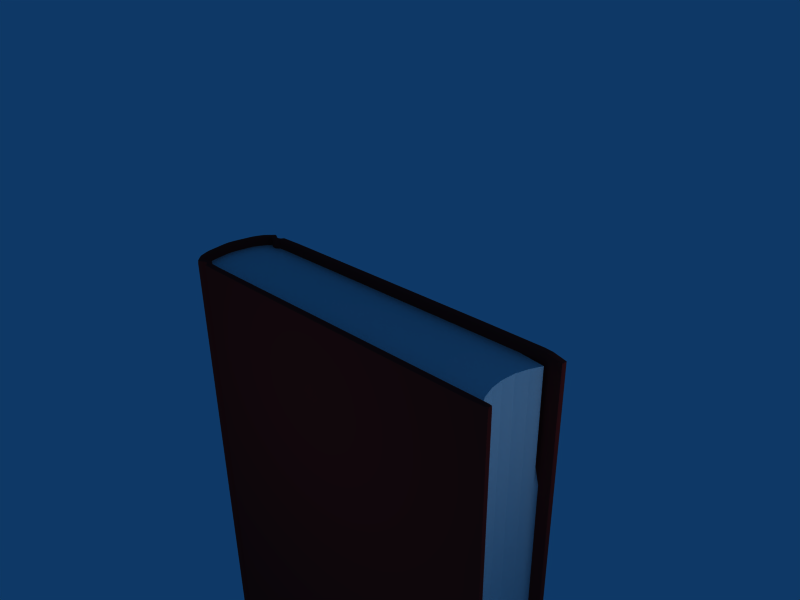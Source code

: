 # Source: book.blend  (saved by Blender 2.45.0; exported with 4.5.12 LTS)
import bpy
from mathutils import Matrix  # noqa: F401  (used for matrix-valued properties, if any)

bpy.ops.wm.read_factory_settings(use_empty=True)
scene = bpy.context.scene
scene.name = 'Scene'

# ---- collections
col_collection_1 = bpy.data.collections.new('Collection 1'); scene.collection.children.link(col_collection_1)

# ---- materials (node trees are filled in below, after node groups)
mat_leather = bpy.data.materials.new('Leather')
mat_leather.alpha_threshold = 0.0
mat_leather.diffuse_color = (0.4502, 0.09401, 0.09401, 1.0)
mat_leather.roughness = 0.5
mat_leather.specular_intensity = 0.8592
mat_leather.line_color = (0.0, 0.0, 0.0, 1.0)
mat_leather_001 = bpy.data.materials.new('Leather.001')
mat_leather_001.alpha_threshold = 0.0
mat_leather_001.diffuse_color = (0.85, 0.85, 0.85, 1.0)
mat_leather_001.roughness = 0.5
mat_leather_001.specular_intensity = 0.8592
mat_leather_001.line_color = (0.0, 0.0, 0.0, 1.0)
mat_leather_002 = bpy.data.materials.new('Leather.002')
mat_leather_002.alpha_threshold = 0.0
mat_leather_002.diffuse_color = (0.85, 0.85, 0.85, 1.0)
mat_leather_002.roughness = 0.5
mat_leather_002.specular_intensity = 0.8592
mat_leather_002.line_color = (0.0, 0.0, 0.0, 1.0)

# ---- material node trees

# ---- world
world_world = bpy.data.worlds.new('World'); scene.world = world_world
world_world.color = (0.05656, 0.2208, 0.4)
world_world.use_sun_shadow = False
world_world.sun_shadow_jitter_overblur = 0.0
world_world.cycles.sampling_method = 'MANUAL'
world_world.cycles.sample_map_resolution = 256

# ---- cameras
cam_camera = bpy.data.cameras.new('Camera')
cam_camera.passepartout_alpha = 0.2
cam_camera.clip_end = 100.0
cam_camera.lens = 35.0
cam_camera.ortho_scale = 7.314
cam_camera.show_passepartout = False
cam_camera.show_safe_areas = True
cam_camera.dof.focus_distance = 0.0
cam_camera.dof.aperture_fstop = 128.0

# ---- lights
light_lamp = bpy.data.lights.new('Lamp', 'POINT')
light_lamp.transmission_factor = 0.0
light_lamp.energy = 100.0
light_lamp.shadow_buffer_clip_start = 0.5
light_lamp.shadow_soft_size = 1.0
light_lamp.shadow_maximum_resolution = 0.006
light_lamp.use_absolute_resolution = True
light_lamp.cycles.use_multiple_importance_sampling = False
light_spot = bpy.data.lights.new('Spot', 'POINT')
light_spot.transmission_factor = 0.0
light_spot.cutoff_distance = 30.0
light_spot.energy = 100.0
light_spot.shadow_buffer_clip_start = 1.001
light_spot.shadow_soft_size = 1.0
light_spot.shadow_maximum_resolution = 0.006
light_spot.use_absolute_resolution = True
light_spot.cycles.use_multiple_importance_sampling = False

# ---- meshes
me_circle = bpy.data.meshes.new('Circle')
me_circle.from_pydata([(-0.9, 1.0, 0.0), (-0.9, -4.0, 0.0), (-1.0, -4.0, 0.0), (-1.0, 1.0, 0.0), (-0.9494, -4.033, 0.0), (-0.8752, -4.02, 0.0), (-0.8616, -4.043, 0.0), (-0.9264, -4.075, 0.0), (-0.847, -4.061, 0.0), (-0.9293, -4.095, 0.0), (-0.8494, -4.121, 0.0), (-0.9318, -4.12, 0.0), (-0.8724, -4.165, 0.0), (-0.956, -4.158, 0.0), (-0.8937, -4.208, 0.0), (-0.3024, -4.49, 0.0), (-0.6907, -4.419, 0.0), (-0.8554, -4.345, 0.0), (-0.9843, -4.214, 0.0), (-0.8148, -4.281, 0.0), (-0.6484, -4.366, 0.0), (-0.3024, -4.421, 0.0), (0.04365, -4.366, 0.0), (0.2101, -4.281, 0.0), (0.3795, -4.214, 0.0), (0.2507, -4.345, 0.0), (0.0859, -4.419, 0.0), (0.2889, -4.208, 0.0), (0.3513, -4.158, 0.0), (0.2677, -4.165, 0.0), (0.3271, -4.12, 0.0), (0.2447, -4.121, 0.0), (0.3246, -4.095, 0.0), (0.2423, -4.061, 0.0), (0.3217, -4.075, 0.0), (0.2569, -4.043, 0.0), (0.2704, -4.02, 0.0), (0.3446, -4.033, 0.0), (0.3952, 1.0, 0.0), (0.3952, -4.0, 0.0), (0.2952, -4.0, 0.0), (0.2952, 1.0, 0.0), (-0.6484, -4.366, 7.0), (-0.3024, -4.421, 7.0), (0.04365, -4.366, 7.0), (-0.3024, -4.49, 7.0), (0.0859, -4.419, 7.0), (0.2952, -4.0, 7.0), (0.2952, 1.0, 7.0), (0.3952, 1.0, 7.0), (0.3952, -4.0, 7.0), (0.2704, -4.02, 7.0), (0.3446, -4.033, 7.0), (0.2569, -4.043, 7.0), (0.3217, -4.075, 7.0), (0.2423, -4.061, 7.0), (0.3246, -4.095, 7.0), (0.2447, -4.121, 7.0), (0.3271, -4.12, 7.0), (0.2677, -4.165, 7.0), (0.3513, -4.158, 7.0), (0.2889, -4.208, 7.0), (0.2507, -4.345, 7.0), (0.3795, -4.214, 7.0), (0.2101, -4.281, 7.0), (-0.8148, -4.281, 7.0), (-0.8937, -4.208, 7.0), (-0.956, -4.158, 7.0), (-0.9843, -4.214, 7.0), (-0.8554, -4.345, 7.0), (-0.6907, -4.419, 7.0), (-0.8724, -4.165, 7.0), (-0.9318, -4.12, 7.0), (-0.8494, -4.121, 7.0), (-0.9293, -4.095, 7.0), (-0.847, -4.061, 7.0), (-0.9264, -4.075, 7.0), (-0.8616, -4.043, 7.0), (-0.9494, -4.033, 7.0), (-0.8752, -4.02, 7.0), (-1.0, -4.0, 7.0), (-0.9, -4.0, 7.0), (-0.9, 1.0, 7.0), (-1.0, 1.0, 7.0), (-0.3024, -4.421, 6.86), (-0.6484, -4.366, 6.86), (0.04365, -4.366, 6.86), (-0.3024, -4.49, 6.86), (0.0859, -4.419, 6.86), (0.2952, 1.0, 6.86), (0.2952, -4.0, 6.86), (0.3952, -4.0, 6.86), (0.3952, 1.0, 6.86), (0.2704, -4.02, 6.86), (0.3446, -4.033, 6.86), (0.2569, -4.043, 6.86), (0.3217, -4.075, 6.86), (0.2423, -4.061, 6.86), (0.3246, -4.095, 6.86), (0.2447, -4.121, 6.86), (0.3271, -4.12, 6.86), (0.2677, -4.165, 6.86), (0.3513, -4.158, 6.86), (0.2889, -4.208, 6.86), (0.2507, -4.345, 6.86), (0.3795, -4.214, 6.86), (0.2101, -4.281, 6.86), (-0.8148, -4.281, 6.86), (-0.8937, -4.208, 6.86), (-0.956, -4.158, 6.86), (-0.9843, -4.214, 6.86), (-0.8554, -4.345, 6.86), (-0.6907, -4.419, 6.86), (-0.8724, -4.165, 6.86), (-0.9318, -4.12, 6.86), (-0.8494, -4.121, 6.86), (-0.9293, -4.095, 6.86), (-0.847, -4.061, 6.86), (-0.9264, -4.075, 6.86), (-0.8616, -4.043, 6.86), (-0.9494, -4.033, 6.86), (-0.8752, -4.02, 6.86), (-1.0, -4.0, 6.86), (-0.9, -4.0, 6.86), (-0.9, 1.0, 6.86), (-1.0, 1.0, 6.86), (-0.3024, -4.421, 0.1715), (-0.6484, -4.366, 0.1715), (0.04365, -4.366, 0.1715), (-0.3024, -4.49, 0.1715), (0.0859, -4.419, 0.1715), (0.2952, 1.0, 0.1715), (0.2952, -4.0, 0.1715), (0.3952, -4.0, 0.1715), (0.3952, 1.0, 0.1715), (0.2704, -4.02, 0.1715), (0.3446, -4.033, 0.1715), (0.2569, -4.043, 0.1715), (0.3217, -4.075, 0.1715), (0.2423, -4.061, 0.1715), (0.3246, -4.095, 0.1715), (0.2447, -4.121, 0.1715), (0.3271, -4.12, 0.1715), (0.2677, -4.165, 0.1715), (0.3513, -4.158, 0.1715), (0.2889, -4.208, 0.1715), (0.2507, -4.345, 0.1715), (0.3795, -4.214, 0.1715), (0.2101, -4.281, 0.1715), (-0.8148, -4.281, 0.1715), (-0.8937, -4.208, 0.1715), (-0.956, -4.158, 0.1715), (-0.9843, -4.214, 0.1715), (-0.8554, -4.345, 0.1715), (-0.6907, -4.419, 0.1715), (-0.8724, -4.165, 0.1715), (-0.9318, -4.12, 0.1715), (-0.8494, -4.121, 0.1715), (-0.9293, -4.095, 0.1715), (-0.847, -4.061, 0.1715), (-0.9264, -4.075, 0.1715), (-0.8616, -4.043, 0.1715), (-0.9494, -4.033, 0.1715), (-0.8752, -4.02, 0.1715), (-1.0, -4.0, 0.1715), (-0.9, -4.0, 0.1715), (-0.9, 1.0, 0.1715), (-1.0, 1.0, 0.1715), (0.2952, 0.85, 0.0), (0.2952, 0.85, 7.0), (0.2952, 0.85, 0.1715), (-0.9, 0.825, 0.0), (-0.9, 0.825, 7.0), (-0.9, 0.825, 0.1715), (0.2952, 0.85, 6.86), (0.07958, 0.7278, 6.864), (-0.108, 0.6709, 6.864), (-0.3031, 0.6517, 6.864), (-0.4982, 0.6709, 6.864), (-0.6858, 0.7278, 6.864), (-0.9, 0.825, 6.86), (-0.9, 0.8262, 0.1482), (-0.6858, 0.729, 0.1522), (-0.4982, 0.6721, 0.1522), (-0.3031, 0.6529, 0.1522), (-0.108, 0.6721, 0.1522), (0.07961, 0.729, 0.1522), (0.2953, 0.8512, 0.1482), (-0.9, -3.999, 0.1482), (-0.8751, -4.019, 0.1482), (-0.8616, -4.042, 0.1482), (-0.847, -4.06, 0.1482), (-0.8494, -4.12, 0.1482), (-0.8724, -4.164, 0.1482), (-0.8936, -4.207, 0.1482), (-0.8148, -4.28, 0.1482), (0.2101, -4.28, 0.1482), (0.289, -4.207, 0.1482), (0.2677, -4.164, 0.1482), (0.2447, -4.12, 0.1482), (0.2423, -4.06, 0.1482), (0.2569, -4.042, 0.1482), (0.2705, -4.019, 0.1482), (0.2953, -3.999, 0.1482), (0.04368, -4.365, 0.1482), (-0.6484, -4.365, 0.1482), (-0.3023, -4.42, 0.1482)], [], [(0, 3, 2), (39, 38, 40), (1, 2, 4), (5, 1, 4), (39, 40, 36), (37, 39, 36), (6, 5, 4), (37, 36, 35), (6, 4, 7), (34, 37, 35), (8, 6, 7), (34, 35, 33), (10, 8, 7), (34, 33, 31), (10, 7, 9), (32, 34, 31), (10, 9, 11), (30, 32, 31), (10, 11, 13), (28, 30, 31), (12, 10, 13), (28, 31, 29), (12, 13, 18), (24, 28, 29), (14, 12, 18), (24, 29, 27), (19, 14, 18), (24, 27, 23), (19, 18, 17), (25, 24, 23), (20, 19, 17), (25, 23, 22), (20, 17, 16), (26, 25, 22), (21, 20, 16), (26, 22, 21), (21, 16, 15), (15, 26, 21), (43, 46, 45), (45, 70, 43), (43, 44, 46), (70, 42, 43), (44, 62, 46), (70, 69, 42), (44, 64, 62), (69, 65, 42), (64, 63, 62), (69, 68, 65), (64, 61, 63), (68, 66, 65), (61, 59, 63), (68, 71, 66), (59, 60, 63), (68, 67, 71), (59, 57, 60), (67, 73, 71), (57, 58, 60), (67, 72, 73), (57, 56, 58), (72, 74, 73), (57, 54, 56), (74, 76, 73), (57, 55, 54), (76, 75, 73), (55, 53, 54), (76, 77, 75), (53, 52, 54), (76, 78, 77), (53, 51, 52), (78, 79, 77), (51, 50, 52), (51, 47, 50), (78, 81, 79), (78, 80, 81), (47, 49, 50), (80, 83, 82), (84, 43, 42, 85), (86, 44, 43, 84), (87, 45, 46, 88), (91, 50, 49, 92), (92, 49, 48, 89), (90, 47, 51, 93), (94, 52, 50, 91), (93, 51, 53, 95), (96, 54, 52, 94), (95, 53, 55, 97), (98, 56, 54, 96), (97, 55, 57, 99), (100, 58, 56, 98), (99, 57, 59, 101), (102, 60, 58, 100), (101, 59, 61, 103), (88, 46, 62, 104), (104, 62, 63, 105), (105, 63, 60, 102), (103, 61, 64, 106), (106, 64, 44, 86), (85, 42, 65, 107), (107, 65, 66, 108), (109, 67, 68, 110), (110, 68, 69, 111), (111, 69, 70, 112), (112, 70, 45, 87), (108, 66, 71, 113), (114, 72, 67, 109), (113, 71, 73, 115), (116, 74, 72, 114), (115, 73, 75, 117), (118, 76, 74, 116), (117, 75, 77, 119), (120, 78, 76, 118), (119, 77, 79, 121), (122, 80, 78, 120), (121, 79, 81, 123), (124, 82, 83, 125), (125, 83, 80, 122), (21, 126, 127, 20), (126, 84, 85, 127), (22, 128, 126, 21), (128, 86, 84, 126), (15, 129, 130, 26), (129, 87, 88, 130), (39, 133, 134, 38), (133, 91, 92, 134), (38, 134, 131, 41), (134, 92, 89, 131), (40, 132, 135, 36), (132, 90, 93, 135), (37, 136, 133, 39), (136, 94, 91, 133), (36, 135, 137, 35), (135, 93, 95, 137), (34, 138, 136, 37), (138, 96, 94, 136), (35, 137, 139, 33), (137, 95, 97, 139), (32, 140, 138, 34), (140, 98, 96, 138), (33, 139, 141, 31), (139, 97, 99, 141), (30, 142, 140, 32), (142, 100, 98, 140), (31, 141, 143, 29), (141, 99, 101, 143), (28, 144, 142, 30), (144, 102, 100, 142), (29, 143, 145, 27), (143, 101, 103, 145), (26, 130, 146, 25), (130, 88, 104, 146), (25, 146, 147, 24), (146, 104, 105, 147), (24, 147, 144, 28), (147, 105, 102, 144), (27, 145, 148, 23), (145, 103, 106, 148), (23, 148, 128, 22), (148, 106, 86, 128), (20, 127, 149, 19), (127, 85, 107, 149), (19, 149, 150, 14), (149, 107, 108, 150), (13, 151, 152, 18), (151, 109, 110, 152), (18, 152, 153, 17), (152, 110, 111, 153), (17, 153, 154, 16), (153, 111, 112, 154), (16, 154, 129, 15), (154, 112, 87, 129), (14, 150, 155, 12), (150, 108, 113, 155), (11, 156, 151, 13), (156, 114, 109, 151), (12, 155, 157, 10), (155, 113, 115, 157), (9, 158, 156, 11), (158, 116, 114, 156), (10, 157, 159, 8), (157, 115, 117, 159), (7, 160, 158, 9), (160, 118, 116, 158), (8, 159, 161, 6), (159, 117, 119, 161), (4, 162, 160, 7), (162, 120, 118, 160), (6, 161, 163, 5), (161, 119, 121, 163), (2, 164, 162, 4), (164, 122, 120, 162), (5, 163, 165, 1), (163, 121, 123, 165), (0, 166, 167, 3), (166, 124, 125, 167), (3, 167, 164, 2), (167, 125, 122, 164), (41, 168, 38), (168, 40, 38), (47, 169, 49), (169, 48, 49), (48, 169, 174, 89), (169, 47, 90, 174), (131, 170, 168, 41), (170, 132, 40, 168), (89, 174, 170, 131), (174, 90, 132, 170), (1, 171, 2), (171, 0, 2), (82, 172, 80), (172, 81, 80), (81, 172, 180, 123), (172, 82, 124, 180), (165, 173, 171, 1), (0, 171, 173, 166), (123, 180, 173, 165), (180, 124, 166, 173), (90, 174, 187, 203), (180, 123, 188, 181), (179, 180, 181, 182), (178, 179, 182, 183), (177, 178, 183, 184), (176, 177, 184, 185), (175, 176, 185, 186), (174, 175, 186, 187), (123, 121, 189, 188), (121, 119, 190, 189), (119, 117, 191, 190), (117, 115, 192, 191), (115, 113, 193, 192), (113, 108, 194, 193), (108, 107, 195, 194), (107, 85, 205, 195), (86, 106, 196, 204), (106, 103, 197, 196), (103, 101, 198, 197), (101, 99, 199, 198), (99, 97, 200, 199), (97, 95, 201, 200), (95, 93, 202, 201), (93, 90, 203, 202), (84, 86, 204, 206), (85, 84, 206, 205), (203, 187, 186), (182, 181, 188), (183, 182, 188), (203, 186, 185), (184, 183, 188), (203, 185, 184), (203, 184, 188), (203, 188, 189), (202, 203, 189), (202, 189, 190), (201, 202, 190), (201, 190, 191), (200, 201, 191), (200, 191, 192), (199, 200, 192), (199, 192, 193), (198, 199, 193), (198, 193, 194), (197, 198, 194), (197, 194, 195), (196, 197, 195), (196, 195, 205), (204, 196, 205), (204, 205, 206), (90, 174, 175), (179, 180, 123), (178, 179, 123), (90, 175, 176), (177, 178, 123), (90, 176, 177), (90, 177, 123), (90, 123, 121), (93, 90, 121), (93, 121, 119), (95, 93, 119), (95, 119, 117), (97, 95, 117), (97, 117, 115), (99, 97, 115), (99, 115, 113), (101, 99, 113), (101, 113, 108), (103, 101, 108), (103, 108, 107), (106, 103, 107), (106, 107, 85), (86, 106, 85), (86, 85, 84)])
me_circle.polygons.foreach_set('material_index', [0, 0, 0, 0, 0, 0, 0, 0, 0, 0, 0, 0, 0, 0, 0, 0, 0, 0, 0, 0, 0, 0, 0, 0, 0, 0, 0, 0, 0, 0, 0, 0, 0, 0, 0, 0, 0, 0, 0, 0, 0, 0, 0, 0, 0, 0, 0, 0, 0, 0, 0, 0, 0, 0, 0, 0, 0, 0, 0, 0, 0, 0, 0, 0, 0, 0, 0, 0, 0, 0, 0, 0, 0, 0, 0, 0, 0, 0, 0, 0, 0, 0, 0, 0, 0, 0, 0, 0, 0, 0, 0, 0, 0, 0, 0, 0, 0, 0, 0, 0, 0, 0, 0, 0, 0, 0, 0, 0, 0, 0, 0, 0, 0, 0, 0, 0, 0, 0, 0, 0, 0, 0, 0, 0, 0, 0, 0, 0, 0, 0, 0, 0, 0, 0, 0, 0, 0, 0, 0, 0, 0, 0, 0, 0, 0, 0, 0, 0, 0, 0, 0, 0, 0, 0, 0, 0, 0, 0, 0, 0, 0, 0, 0, 0, 0, 0, 0, 0, 0, 0, 0, 0, 0, 0, 0, 0, 0, 0, 0, 0, 0, 0, 0, 0, 0, 0, 0, 0, 0, 0, 0, 0, 0, 0, 0, 0, 0, 0, 0, 0, 0, 0, 0, 0, 0, 0, 0, 0, 0, 0, 0, 0, 0, 0, 0, 0, 1, 1, 1, 1, 1, 1, 1, 1, 1, 1, 1, 1, 1, 1, 1, 1, 1, 1, 1, 1, 1, 1, 1, 1, 1, 1, 2, 2, 2, 2, 2, 2, 2, 2, 2, 2, 2, 2, 2, 2, 2, 2, 2, 2, 2, 2, 2, 2, 2, 2, 1, 1, 1, 1, 1, 1, 1, 1, 1, 1, 1, 1, 1, 1, 1, 1, 1, 1, 1, 1, 1, 1, 1, 1])
_k = {(2, 3): 0.87451, (0, 3): 0.87451, (1, 5): 0.87451, (2, 4): 0.87451, (5, 6): 0.87451, (4, 7): 0.87451, (6, 8): 0.87451, (7, 9): 0.87451, (8, 10): 0.87451, (9, 11): 0.87451, (10, 12): 0.87451, (11, 13): 0.87451, (12, 14): 0.87451, (15, 16): 0.87451, (16, 17): 0.87451, (17, 18): 0.87451, (13, 18): 0.87451, (14, 19): 0.87451, (19, 20): 0.87451, (22, 23): 0.87451, (23, 27): 0.87451, (24, 28): 0.87451, (24, 25): 0.87451, (25, 26): 0.87451, (27, 29): 0.87451, (28, 30): 0.87451, (29, 31): 0.87451, (30, 32): 0.87451, (31, 33): 0.87451, (32, 34): 0.87451, (33, 35): 0.87451, (34, 37): 0.87451, (35, 36): 0.87451, (37, 39): 0.87451, (36, 40): 0.87451, (38, 41): 0.87451, (38, 39): 0.87451, (15, 26): 0.87451, (21, 22): 0.87451, (20, 21): 0.87451, (0, 2): 0.87451, (1, 2): 0.87451, (38, 40): 0.87451, (39, 40): 0.87451, (1, 4): 0.87451, (4, 5): 0.87451, (36, 39): 0.87451, (36, 37): 0.87451, (4, 6): 0.87451, (35, 37): 0.87451, (6, 7): 0.87451, (34, 35): 0.87451, (7, 8): 0.87451, (33, 34): 0.87451, (7, 10): 0.87451, (31, 34): 0.87451, (9, 10): 0.87451, (31, 32): 0.87451, (10, 11): 0.87451, (30, 31): 0.87451, (10, 13): 0.87451, (28, 31): 0.87451, (12, 13): 0.87451, (28, 29): 0.87451, (12, 18): 0.87451, (24, 29): 0.87451, (14, 18): 0.87451, (24, 27): 0.87451, (18, 19): 0.87451, (23, 24): 0.87451, (17, 19): 0.87451, (23, 25): 0.87451, (17, 20): 0.87451, (22, 25): 0.87451, (16, 20): 0.87451, (22, 26): 0.87451, (16, 21): 0.87451, (21, 26): 0.87451, (15, 21): 0.87451, (42, 43): 0.87451, (43, 44): 0.87451, (45, 46): 0.87451, (49, 50): 0.87451, (48, 49): 0.87451, (47, 51): 0.87451, (50, 52): 0.87451, (51, 53): 0.87451, (52, 54): 0.87451, (53, 55): 0.87451, (54, 56): 0.87451, (55, 57): 0.87451, (56, 58): 0.87451, (57, 59): 0.87451, (58, 60): 0.87451, (59, 61): 0.87451, (46, 62): 0.87451, (62, 63): 0.87451, (60, 63): 0.87451, (61, 64): 0.87451, (44, 64): 0.87451, (42, 65): 0.87451, (65, 66): 0.87451, (67, 68): 0.87451, (68, 69): 0.87451, (69, 70): 0.87451, (45, 70): 0.87451, (66, 71): 0.87451, (67, 72): 0.87451, (71, 73): 0.87451, (72, 74): 0.87451, (73, 75): 0.87451, (74, 76): 0.87451, (75, 77): 0.87451, (76, 78): 0.87451, (77, 79): 0.87451, (78, 80): 0.87451, (79, 81): 0.87451, (82, 83): 0.87451, (80, 83): 0.87451, (43, 46): 0.87451, (43, 45): 0.87451, (43, 70): 0.87451, (44, 46): 0.87451, (42, 70): 0.87451, (44, 62): 0.87451, (42, 69): 0.87451, (62, 64): 0.87451, (65, 69): 0.87451, (63, 64): 0.87451, (65, 68): 0.87451, (61, 63): 0.87451, (66, 68): 0.87451, (59, 63): 0.87451, (68, 71): 0.87451, (59, 60): 0.87451, (67, 71): 0.87451, (57, 60): 0.87451, (67, 73): 0.87451, (57, 58): 0.87451, (72, 73): 0.87451, (56, 57): 0.87451, (73, 74): 0.87451, (54, 57): 0.87451, (73, 76): 0.87451, (54, 55): 0.87451, (75, 76): 0.87451, (53, 54): 0.87451, (76, 77): 0.87451, (52, 53): 0.87451, (77, 78): 0.87451, (51, 52): 0.87451, (78, 79): 0.87451, (50, 51): 0.87451, (47, 50): 0.87451, (78, 81): 0.87451, (80, 81): 0.87451, (47, 49): 0.87451, (80, 82): 0.87451, (43, 84): 0.87451, (42, 85): 0.87451, (44, 86): 0.87451, (45, 87): 0.87451, (46, 88): 0.87451, (48, 89): 0.87451, (47, 90): 0.87451, (50, 91): 0.87451, (49, 92): 0.87451, (51, 93): 0.87451, (52, 94): 0.87451, (53, 95): 0.87451, (54, 96): 0.87451, (55, 97): 0.87451, (56, 98): 0.87451, (57, 99): 0.87451, (58, 100): 0.87451, (59, 101): 0.87451, (60, 102): 0.87451, (61, 103): 0.87451, (62, 104): 0.87451, (63, 105): 0.87451, (64, 106): 0.87451, (65, 107): 0.87451, (66, 108): 0.87451, (67, 109): 0.87451, (68, 110): 0.87451, (69, 111): 0.87451, (70, 112): 0.87451, (71, 113): 0.87451, (72, 114): 0.87451, (73, 115): 0.87451, (74, 116): 0.87451, (75, 117): 0.87451, (76, 118): 0.87451, (77, 119): 0.87451, (78, 120): 0.87451, (79, 121): 0.87451, (80, 122): 0.87451, (81, 123): 0.87451, (82, 124): 0.87451, (83, 125): 0.87451, (84, 85): 1.0, (84, 86): 1.0, (90, 93): 1.0, (93, 95): 1.0, (95, 97): 1.0, (97, 99): 1.0, (99, 101): 1.0, (101, 103): 1.0, (103, 106): 1.0, (86, 106): 1.0, (85, 107): 1.0, (107, 108): 1.0, (108, 113): 1.0, (113, 115): 1.0, (115, 117): 1.0, (117, 119): 1.0, (119, 121): 1.0, (121, 123): 1.0, (21, 126): 0.87451, (84, 126): 0.87451, (20, 127): 0.87451, (85, 127): 0.87451, (22, 128): 0.87451, (86, 128): 0.87451, (15, 129): 0.87451, (87, 129): 0.87451, (26, 130): 0.87451, (88, 130): 0.87451, (41, 131): 0.87451, (89, 131): 0.87451, (40, 132): 0.87451, (90, 132): 0.87451, (39, 133): 0.87451, (91, 133): 0.87451, (38, 134): 0.87451, (92, 134): 0.87451, (36, 135): 0.87451, (93, 135): 0.87451, (37, 136): 0.87451, (94, 136): 0.87451, (35, 137): 0.87451, (95, 137): 0.87451, (34, 138): 0.87451, (96, 138): 0.87451, (33, 139): 0.87451, (97, 139): 0.87451, (32, 140): 0.87451, (98, 140): 0.87451, (31, 141): 0.87451, (99, 141): 0.87451, (30, 142): 0.87451, (100, 142): 0.87451, (29, 143): 0.87451, (101, 143): 0.87451, (28, 144): 0.87451, (102, 144): 0.87451, (27, 145): 0.87451, (103, 145): 0.87451, (25, 146): 0.87451, (104, 146): 0.87451, (24, 147): 0.87451, (105, 147): 0.87451, (23, 148): 0.87451, (106, 148): 0.87451, (19, 149): 0.87451, (107, 149): 0.87451, (14, 150): 0.87451, (108, 150): 0.87451, (13, 151): 0.87451, (109, 151): 0.87451, (18, 152): 0.87451, (110, 152): 0.87451, (17, 153): 0.87451, (111, 153): 0.87451, (16, 154): 0.87451, (112, 154): 0.87451, (12, 155): 0.87451, (113, 155): 0.87451, (11, 156): 0.87451, (114, 156): 0.87451, (10, 157): 0.87451, (115, 157): 0.87451, (9, 158): 0.87451, (116, 158): 0.87451, (8, 159): 0.87451, (117, 159): 0.87451, (7, 160): 0.87451, (118, 160): 0.87451, (6, 161): 0.87451, (119, 161): 0.87451, (4, 162): 0.87451, (120, 162): 0.87451, (5, 163): 0.87451, (121, 163): 0.87451, (2, 164): 0.87451, (122, 164): 0.87451, (1, 165): 0.87451, (123, 165): 0.87451, (0, 166): 0.87451, (124, 166): 0.87451, (3, 167): 0.87451, (125, 167): 0.87451, (40, 168): 0.87451, (41, 168): 0.87451, (47, 169): 0.87451, (48, 169): 0.87451, (0, 171): 0.87451, (1, 171): 0.87451, (81, 172): 0.87451, (82, 172): 0.87451, (174, 175): 1.0, (175, 176): 1.0, (176, 177): 1.0, (177, 178): 1.0, (178, 179): 1.0, (179, 180): 1.0, (123, 180): 1.0, (90, 174): 1.0, (174, 187): 1.0, (187, 203): 1.0, (90, 203): 1.0, (123, 188): 1.0, (181, 188): 1.0, (180, 181): 1.0, (181, 182): 1.0, (179, 182): 1.0, (182, 183): 1.0, (178, 183): 1.0, (183, 184): 1.0, (177, 184): 1.0, (184, 185): 1.0, (176, 185): 1.0, (185, 186): 1.0, (175, 186): 1.0, (186, 187): 1.0, (121, 189): 1.0, (188, 189): 1.0, (119, 190): 1.0, (189, 190): 1.0, (117, 191): 1.0, (190, 191): 1.0, (115, 192): 1.0, (191, 192): 1.0, (113, 193): 1.0, (192, 193): 1.0, (108, 194): 1.0, (193, 194): 1.0, (107, 195): 1.0, (194, 195): 1.0, (85, 205): 1.0, (195, 205): 1.0, (106, 196): 1.0, (196, 204): 1.0, (86, 204): 1.0, (103, 197): 1.0, (196, 197): 1.0, (101, 198): 1.0, (197, 198): 1.0, (99, 199): 1.0, (198, 199): 1.0, (97, 200): 1.0, (199, 200): 1.0, (95, 201): 1.0, (200, 201): 1.0, (93, 202): 1.0, (201, 202): 1.0, (202, 203): 1.0, (204, 206): 1.0, (84, 206): 1.0, (205, 206): 1.0, (186, 203): 1.0, (182, 188): 1.0, (183, 188): 1.0, (185, 203): 1.0, (184, 188): 1.0, (184, 203): 1.0, (188, 203): 1.0, (189, 203): 1.0, (189, 202): 1.0, (190, 202): 1.0, (190, 201): 1.0, (191, 201): 1.0, (191, 200): 1.0, (192, 200): 1.0, (192, 199): 1.0, (193, 199): 1.0, (193, 198): 1.0, (194, 198): 1.0, (194, 197): 1.0, (195, 197): 1.0, (195, 196): 1.0, (196, 205): 1.0, (204, 205): 1.0, (90, 175): 1.0, (123, 179): 1.0, (123, 178): 1.0, (90, 176): 1.0, (123, 177): 1.0, (90, 177): 1.0, (90, 123): 1.0, (90, 121): 1.0, (93, 121): 1.0, (93, 119): 1.0, (95, 119): 1.0, (95, 117): 1.0, (97, 117): 1.0, (97, 115): 1.0, (99, 115): 1.0, (99, 113): 1.0, (101, 113): 1.0, (101, 108): 1.0, (103, 108): 1.0, (103, 107): 1.0, (106, 107): 1.0, (85, 106): 1.0, (85, 86): 1.0}
me_circle.attributes.new('crease_edge', 'FLOAT', 'EDGE').data.foreach_set('value', [_k.get((min(e.vertices), max(e.vertices)), 0.0) for e in me_circle.edges])
me_circle.materials.append(mat_leather)
me_circle.materials.append(mat_leather_001)
me_circle.materials.append(mat_leather_002)
me_circle.use_remesh_preserve_volume = False
me_circle.use_remesh_preserve_attributes = False
me_circle.use_mirror_vertex_groups = False
me_circle.update()

# ---- objects
ob_lamp_001 = bpy.data.objects.new('Lamp.001', light_lamp)
ob_circle = bpy.data.objects.new('Circle', me_circle)
ob_lamp = bpy.data.objects.new('Lamp', light_spot)
ob_camera = bpy.data.objects.new('Camera', cam_camera)

# ---- transforms, parenting, visibility, modifiers, constraints
ob_lamp_001.location = (-1.458, 4.065, 6.864)
ob_lamp_001.lock_rotations_4d = False
ob_lamp_001.empty_display_type = 'ARROWS'
ob_lamp_001.color = (0.0, 0.0, 0.0, 1.0)
ob_lamp_001.lineart.crease_threshold = 0.0
ob_circle.location = (0.0, 0.0, 0.0)
ob_circle.lock_rotations_4d = False
ob_circle.empty_display_type = 'ARROWS'
ob_circle.color = (0.0, 0.0, 0.0, 1.0)
ob_circle.lineart.crease_threshold = 0.0
_m = ob_circle.modifiers.new('Subsurf', 'SUBSURF')
_m.uv_smooth = 'PRESERVE_CORNERS'
_m.quality = 2
_m.levels = 4
_m.show_only_control_edges = False
ob_lamp.location = (5.425, -1.8, 5.904)
ob_lamp.rotation_euler = (0.6503, 0.05522, 1.866)
ob_lamp.lock_rotations_4d = False
ob_lamp.empty_display_type = 'ARROWS'
ob_lamp.color = (0.0, 0.0, 0.0, 0.0)
ob_lamp.lineart.crease_threshold = 0.0
ob_camera.location = (5.412, 4.892, 11.33)
ob_camera.rotation_euler = (1.109, 0.01082, 2.356)
ob_camera.lock_rotations_4d = False
ob_camera.empty_display_type = 'ARROWS'
ob_camera.color = (0.0, 0.0, 0.0, 0.0)
ob_camera.display_type = 'WIRE'
ob_camera.lineart.crease_threshold = 0.0

# ---- collection membership
col_collection_1.objects.link(ob_lamp_001)
col_collection_1.objects.link(ob_circle)
col_collection_1.objects.link(ob_lamp)
col_collection_1.objects.link(ob_camera)

# ---- scene / render settings (as saved in the file)
scene.camera = ob_camera
scene.frame_start = 1; scene.frame_end = 250; scene.frame_set(1)
scene.render.engine = 'BLENDER_EEVEE_NEXT'
scene.render.image_settings.file_format = 'JPEG'
scene.render.image_settings.color_mode = 'RGB'
scene.render.image_settings.compression = 90
scene.render.resolution_x = 800
scene.render.resolution_y = 600
scene.render.pixel_aspect_x = 100.0
scene.render.pixel_aspect_y = 100.0
scene.render.fps = 25
scene.render.dither_intensity = 0.0
scene.render.use_compositing = False
scene.render.use_sequencer = False
scene.render.bake_margin = 2
scene.render.bake_bias = 0.0
scene.render.use_stamp_time = False
scene.render.use_stamp_date = False
scene.render.use_stamp_frame = False
scene.render.use_stamp_camera = False
scene.render.use_stamp_scene = False
scene.render.use_stamp_filename = False
scene.render.use_stamp_render_time = False
scene.render.stamp_font_size = 0
scene.cycles.use_denoising = False
scene.cycles.samples = 10
scene.cycles.sampling_pattern = 'TABULATED_SOBOL'
scene.cycles.light_sampling_threshold = 0.0
scene.cycles.use_adaptive_sampling = False
scene.cycles.use_light_tree = False
scene.cycles.blur_glossy = 0.0
scene.cycles.volume_bounces = 1
scene.cycles.pixel_filter_type = 'GAUSSIAN'
scene.cycles.sample_clamp_indirect = 0.0
scene.view_settings.view_transform = 'Raw'
bpy.context.view_layer.update()
